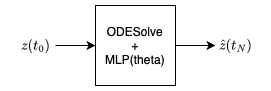

The diagram above was exported from draw.io. Its source (the exported page's mxGraphModel, read from the mxfile embedded in the PNG):
<mxGraphModel dx="1298" dy="755" grid="1" gridSize="10" guides="1" tooltips="1" connect="1" arrows="1" fold="1" page="1" pageScale="1" pageWidth="827" pageHeight="1169" math="1" shadow="0">
  <root>
    <mxCell id="0" />
    <mxCell id="1" parent="0" />
    <mxCell id="T_1iDnZlz2RG5jonGwyM-1" value="ODESolve&lt;br&gt;+&lt;br&gt;MLP(theta)" style="whiteSpace=wrap;html=1;aspect=fixed;" vertex="1" parent="1">
      <mxGeometry x="320" y="120" width="80" height="80" as="geometry" />
    </mxCell>
    <mxCell id="T_1iDnZlz2RG5jonGwyM-2" value="" style="endArrow=classic;html=1;rounded=0;entryX=0;entryY=0.5;entryDx=0;entryDy=0;endFill=1;" edge="1" parent="1" target="T_1iDnZlz2RG5jonGwyM-1">
      <mxGeometry width="50" height="50" relative="1" as="geometry">
        <mxPoint x="280" y="160" as="sourcePoint" />
        <mxPoint x="270" y="135" as="targetPoint" />
      </mxGeometry>
    </mxCell>
    <mxCell id="T_1iDnZlz2RG5jonGwyM-3" value="$$z(t_0)$$" style="text;html=1;strokeColor=none;fillColor=none;align=center;verticalAlign=middle;whiteSpace=wrap;rounded=0;" vertex="1" parent="1">
      <mxGeometry x="230" y="145" width="60" height="30" as="geometry" />
    </mxCell>
    <mxCell id="T_1iDnZlz2RG5jonGwyM-5" value="" style="endArrow=classic;html=1;rounded=0;endFill=1;exitX=1;exitY=0.5;exitDx=0;exitDy=0;" edge="1" parent="1" source="T_1iDnZlz2RG5jonGwyM-1">
      <mxGeometry width="50" height="50" relative="1" as="geometry">
        <mxPoint x="530" y="210" as="sourcePoint" />
        <mxPoint x="440" y="160" as="targetPoint" />
      </mxGeometry>
    </mxCell>
    <mxCell id="T_1iDnZlz2RG5jonGwyM-6" value="$$\hat{z}(t_N)$$" style="text;html=1;strokeColor=none;fillColor=none;align=center;verticalAlign=middle;whiteSpace=wrap;rounded=0;" vertex="1" parent="1">
      <mxGeometry x="430" y="145" width="60" height="30" as="geometry" />
    </mxCell>
  </root>
</mxGraphModel>